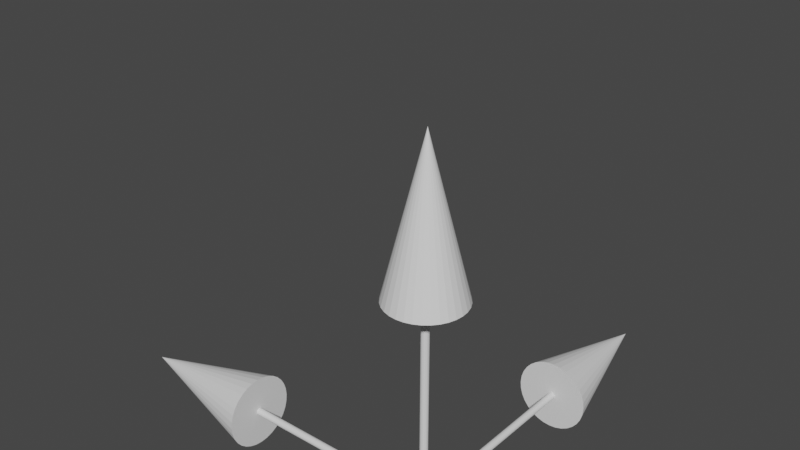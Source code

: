 # Source: axes.blend  (saved by Blender 3.0.42; exported with 4.5.12 LTS)
import bpy
from mathutils import Matrix  # noqa: F401  (used for matrix-valued properties, if any)

bpy.ops.wm.read_factory_settings(use_empty=True)
scene = bpy.context.scene
scene.name = 'Scene'

# ---- collections
col_collection = bpy.data.collections.new('Collection'); scene.collection.children.link(col_collection)

# ---- world
world_world = bpy.data.worlds.new('World'); scene.world = world_world
world_world.use_nodes = True; world_world.node_tree.nodes.clear()
_N = world_world.node_tree.nodes; _L = world_world.node_tree.links
n0 = _N.new('ShaderNodeOutputWorld'); n0.name = 'World Output'; n0.location = (300, 300)
n1 = _N.new('ShaderNodeBackground'); n1.name = 'Background'; n1.location = (10, 300)
n1.inputs[0].default_value = (0.05088, 0.05088, 0.05088, 1.0)
_L.new(n1.outputs[0], n0.inputs[0])
n0.is_active_output = True
world_world.color = (0.05088, 0.05088, 0.05088)
world_world.use_sun_shadow = False
world_world.sun_shadow_jitter_overblur = 0.0

# ---- meshes
me_cylinder = bpy.data.meshes.new('Cylinder')
me_cylinder.from_pydata([(0.0, 0.01048, 0.0), (0.0, 0.01048, 0.5807), (0.004012, 0.009686, 0.0), (0.004012, 0.009686, 0.5807), (0.007413, 0.007413, 0.0), (0.007413, 0.007413, 0.5807), (0.009686, 0.004012, 0.0), (0.009686, 0.004012, 0.5807), (0.01048, -4.583e-10, 0.0), (0.01048, -4.583e-10, 0.5807), (0.009686, -0.004012, 0.0), (0.009686, -0.004012, 0.5807), (0.007413, -0.007413, 0.0), (0.007413, -0.007413, 0.5807), (0.004012, -0.009686, 0.0), (0.004012, -0.009686, 0.5807), (-9.165e-10, -0.01048, 0.0), (-9.165e-10, -0.01048, 0.5807), (-0.004012, -0.009686, 0.0), (-0.004012, -0.009686, 0.5807), (-0.007413, -0.007413, 0.0), (-0.007413, -0.007413, 0.5807), (-0.009686, -0.004012, 0.0), (-0.009686, -0.004012, 0.5807), (-0.01048, 1.25e-10, 0.0), (-0.01048, 1.25e-10, 0.5807), (-0.009686, 0.004012, 0.0), (-0.009686, 0.004012, 0.5807), (-0.007413, 0.007413, 0.0), (-0.007413, 0.007413, 0.5807), (-0.004012, 0.009686, 0.0), (-0.004012, 0.009686, 0.5807)], [], [(0, 1, 3, 2), (2, 3, 5, 4), (4, 5, 7, 6), (6, 7, 9, 8), (8, 9, 11, 10), (10, 11, 13, 12), (12, 13, 15, 14), (14, 15, 17, 16), (16, 17, 19, 18), (18, 19, 21, 20), (20, 21, 23, 22), (22, 23, 25, 24), (24, 25, 27, 26), (26, 27, 29, 28), (3, 1, 31, 29, 27, 25, 23, 21, 19, 17, 15, 13, 11, 9, 7, 5), (28, 29, 31, 30), (30, 31, 1, 0), (0, 2, 4, 6, 8, 10, 12, 14, 16, 18, 20, 22, 24, 26, 28, 30)])
_uv = me_cylinder.uv_layers.new(name='UVMap')
_uv.uv.foreach_set('vector', [1.0, 0.5, 1.0, 1.0, 0.9375, 1.0, 0.9375, 0.5, 0.9375, 0.5, 0.9375, 1.0, 0.875, 1.0, 0.875, 0.5, 0.875, 0.5, 0.875, 1.0, 0.8125, 1.0, 0.8125, 0.5, 0.8125, 0.5, 0.8125, 1.0, 0.75, 1.0, 0.75, 0.5, 0.75, 0.5, 0.75, 1.0, 0.6875, 1.0, 0.6875, 0.5, 0.6875, 0.5, 0.6875, 1.0, 0.625, 1.0, 0.625, 0.5, 0.625, 0.5, 0.625, 1.0, 0.5625, 1.0, 0.5625, 0.5, 0.5625, 0.5, 0.5625, 1.0, 0.5, 1.0, 0.5, 0.5, 0.5, 0.5, 0.5, 1.0, 0.4375, 1.0, 0.4375, 0.5, 0.4375, 0.5, 0.4375, 1.0, 0.375, 1.0, 0.375, 0.5, 0.375, 0.5, 0.375, 1.0, 0.3125, 1.0, 0.3125, 0.5, 0.3125, 0.5, 0.3125, 1.0, 0.25, 1.0, 0.25, 0.5, 0.25, 0.5, 0.25, 1.0, 0.1875, 1.0, 0.1875, 0.5, 0.1875, 0.5, 0.1875, 1.0, 0.125, 1.0, 0.125, 0.5, 0.3418, 0.4717, 0.25, 0.49, 0.1582, 0.4717, 0.08029, 0.4197, 0.02827, 0.3418, 0.01, 0.25, 0.02827, 0.1582, 0.08029, 0.08029, 0.1582, 0.02827, 0.25, 0.01, 0.3418, 0.02827, 0.4197, 0.08029, 0.4717, 0.1582, 0.49, 0.25, 0.4717, 0.3418, 0.4197, 0.4197, 0.125, 0.5, 0.125, 1.0, 0.0625, 1.0, 0.0625, 0.5, 0.0625, 0.5, 0.0625, 1.0, 0.0, 1.0, 0.0, 0.5, 0.75, 0.49, 0.8418, 0.4717, 0.9197, 0.4197, 0.9717, 0.3418, 0.99, 0.25, 0.9717, 0.1582, 0.9197, 0.08029, 0.8418, 0.02827, 0.75, 0.01, 0.6582, 0.02827, 0.5803, 0.08029, 0.5283, 0.1582, 0.51, 0.25, 0.5283, 0.3418, 0.5803, 0.4197, 0.6582, 0.4717])
_ca = me_cylinder.color_attributes.new('Col', 'BYTE_COLOR', 'CORNER')
_ca.data.foreach_set('color', [0.0331, 0.0331, 1.0, 1.0, 0.0331, 0.0331, 1.0, 1.0, 0.0331, 0.0331, 1.0, 1.0, 0.0331, 0.0331, 1.0, 1.0, 0.0331, 0.0331, 1.0, 1.0, 0.0331, 0.0331, 1.0, 1.0, 0.0331, 0.0331, 1.0, 1.0, 0.0331, 0.0331, 1.0, 1.0, 0.0331, 0.0331, 1.0, 1.0, 0.0331, 0.0331, 1.0, 1.0, 0.0331, 0.0331, 1.0, 1.0, 0.0331, 0.0331, 1.0, 1.0, 0.0331, 0.0331, 1.0, 1.0, 0.0331, 0.0331, 1.0, 1.0, 0.0331, 0.0331, 1.0, 1.0, 0.0331, 0.0331, 1.0, 1.0, 0.0331, 0.0331, 1.0, 1.0, 0.0331, 0.0331, 1.0, 1.0, 0.0331, 0.0331, 1.0, 1.0, 0.0331, 0.0331, 1.0, 1.0, 0.0331, 0.0331, 1.0, 1.0, 0.0331, 0.0331, 1.0, 1.0, 0.0331, 0.0331, 1.0, 1.0, 0.0331, 0.0331, 1.0, 1.0, 0.0331, 0.0331, 1.0, 1.0, 0.0331, 0.0331, 1.0, 1.0, 0.0331, 0.0331, 1.0, 1.0, 0.0331, 0.0331, 1.0, 1.0, 0.0331, 0.0331, 1.0, 1.0, 0.0331, 0.0331, 1.0, 1.0, 0.0331, 0.0331, 1.0, 1.0, 0.0331, 0.0331, 1.0, 1.0, 0.0331, 0.0331, 1.0, 1.0, 0.0331, 0.0331, 1.0, 1.0, 0.0331, 0.0331, 1.0, 1.0, 0.0331, 0.0331, 1.0, 1.0, 0.0331, 0.0331, 1.0, 1.0, 0.0331, 0.0331, 1.0, 1.0, 0.0331, 0.0331, 1.0, 1.0, 0.0331, 0.0331, 1.0, 1.0, 0.0331, 0.0331, 1.0, 1.0, 0.0331, 0.0331, 1.0, 1.0, 0.0331, 0.0331, 1.0, 1.0, 0.0331, 0.0331, 1.0, 1.0, 0.0331, 0.0331, 1.0, 1.0, 0.0331, 0.0331, 1.0, 1.0, 0.0331, 0.0331, 1.0, 1.0, 0.0331, 0.0331, 1.0, 1.0, 0.0331, 0.0331, 1.0, 1.0, 0.0331, 0.0331, 1.0, 1.0, 0.0331, 0.0331, 1.0, 1.0, 0.0331, 0.0331, 1.0, 1.0, 0.0331, 0.0331, 1.0, 1.0, 0.0331, 0.0331, 1.0, 1.0, 0.0331, 0.0331, 1.0, 1.0, 0.0331, 0.0331, 1.0, 1.0, 0.0331, 0.0331, 1.0, 1.0, 0.0331, 0.0331, 1.0, 1.0, 0.0331, 0.0331, 1.0, 1.0, 0.0331, 0.0331, 1.0, 1.0, 0.0331, 0.0331, 1.0, 1.0, 0.0331, 0.0331, 1.0, 1.0, 0.0331, 0.0331, 1.0, 1.0, 0.0331, 0.0331, 1.0, 1.0, 0.0331, 0.0331, 1.0, 1.0, 0.0331, 0.0331, 1.0, 1.0, 0.0331, 0.0331, 1.0, 1.0, 0.0331, 0.0331, 1.0, 1.0, 0.0331, 0.0331, 1.0, 1.0, 0.0331, 0.0331, 1.0, 1.0, 0.0331, 0.0331, 1.0, 1.0, 0.0331, 0.0331, 1.0, 1.0, 0.0331, 0.0331, 1.0, 1.0, 0.0331, 0.0331, 1.0, 1.0, 0.0331, 0.0331, 1.0, 1.0, 0.0331, 0.0331, 1.0, 1.0, 0.0331, 0.0331, 1.0, 1.0, 0.0331, 0.0331, 1.0, 1.0, 0.0331, 0.0331, 1.0, 1.0, 0.0331, 0.0331, 1.0, 1.0, 0.0331, 0.0331, 1.0, 1.0, 0.0331, 0.0331, 1.0, 1.0, 0.0331, 0.0331, 1.0, 1.0, 0.0331, 0.0331, 1.0, 1.0, 0.0331, 0.0331, 1.0, 1.0, 0.0331, 0.0331, 1.0, 1.0, 0.0331, 0.0331, 1.0, 1.0, 0.0331, 0.0331, 1.0, 1.0, 0.0331, 0.0331, 1.0, 1.0, 0.0331, 0.0331, 1.0, 1.0, 0.0331, 0.0331, 1.0, 1.0, 0.0331, 0.0331, 1.0, 1.0, 0.0331, 0.0331, 1.0, 1.0, 0.0331, 0.0331, 1.0, 1.0, 0.0331, 0.0331, 1.0, 1.0, 0.0331, 0.0331, 1.0, 1.0])
me_cylinder.use_remesh_fix_poles = True
me_cylinder.use_remesh_preserve_attributes = False
me_cylinder.update()
me_cylinder_001 = bpy.data.meshes.new('Cylinder.001')
me_cylinder_001.from_pydata([(0.0, 0.01048, 0.0), (0.0, 0.01048, 0.5807), (0.004012, 0.009686, 0.0), (0.004012, 0.009686, 0.5807), (0.007413, 0.007413, 0.0), (0.007413, 0.007413, 0.5807), (0.009686, 0.004012, 0.0), (0.009686, 0.004012, 0.5807), (0.01048, -4.583e-10, 0.0), (0.01048, -4.583e-10, 0.5807), (0.009686, -0.004012, 0.0), (0.009686, -0.004012, 0.5807), (0.007413, -0.007413, 0.0), (0.007413, -0.007413, 0.5807), (0.004012, -0.009686, 0.0), (0.004012, -0.009686, 0.5807), (-9.165e-10, -0.01048, 0.0), (-9.165e-10, -0.01048, 0.5807), (-0.004012, -0.009686, 0.0), (-0.004012, -0.009686, 0.5807), (-0.007413, -0.007413, 0.0), (-0.007413, -0.007413, 0.5807), (-0.009686, -0.004012, 0.0), (-0.009686, -0.004012, 0.5807), (-0.01048, 1.25e-10, 0.0), (-0.01048, 1.25e-10, 0.5807), (-0.009686, 0.004012, 0.0), (-0.009686, 0.004012, 0.5807), (-0.007413, 0.007413, 0.0), (-0.007413, 0.007413, 0.5807), (-0.004012, 0.009686, 0.0), (-0.004012, 0.009686, 0.5807)], [], [(0, 1, 3, 2), (2, 3, 5, 4), (4, 5, 7, 6), (6, 7, 9, 8), (8, 9, 11, 10), (10, 11, 13, 12), (12, 13, 15, 14), (14, 15, 17, 16), (16, 17, 19, 18), (18, 19, 21, 20), (20, 21, 23, 22), (22, 23, 25, 24), (24, 25, 27, 26), (26, 27, 29, 28), (3, 1, 31, 29, 27, 25, 23, 21, 19, 17, 15, 13, 11, 9, 7, 5), (28, 29, 31, 30), (30, 31, 1, 0), (0, 2, 4, 6, 8, 10, 12, 14, 16, 18, 20, 22, 24, 26, 28, 30)])
_uv = me_cylinder_001.uv_layers.new(name='UVMap')
_uv.uv.foreach_set('vector', [1.0, 0.5, 1.0, 1.0, 0.9375, 1.0, 0.9375, 0.5, 0.9375, 0.5, 0.9375, 1.0, 0.875, 1.0, 0.875, 0.5, 0.875, 0.5, 0.875, 1.0, 0.8125, 1.0, 0.8125, 0.5, 0.8125, 0.5, 0.8125, 1.0, 0.75, 1.0, 0.75, 0.5, 0.75, 0.5, 0.75, 1.0, 0.6875, 1.0, 0.6875, 0.5, 0.6875, 0.5, 0.6875, 1.0, 0.625, 1.0, 0.625, 0.5, 0.625, 0.5, 0.625, 1.0, 0.5625, 1.0, 0.5625, 0.5, 0.5625, 0.5, 0.5625, 1.0, 0.5, 1.0, 0.5, 0.5, 0.5, 0.5, 0.5, 1.0, 0.4375, 1.0, 0.4375, 0.5, 0.4375, 0.5, 0.4375, 1.0, 0.375, 1.0, 0.375, 0.5, 0.375, 0.5, 0.375, 1.0, 0.3125, 1.0, 0.3125, 0.5, 0.3125, 0.5, 0.3125, 1.0, 0.25, 1.0, 0.25, 0.5, 0.25, 0.5, 0.25, 1.0, 0.1875, 1.0, 0.1875, 0.5, 0.1875, 0.5, 0.1875, 1.0, 0.125, 1.0, 0.125, 0.5, 0.3418, 0.4717, 0.25, 0.49, 0.1582, 0.4717, 0.08029, 0.4197, 0.02827, 0.3418, 0.01, 0.25, 0.02827, 0.1582, 0.08029, 0.08029, 0.1582, 0.02827, 0.25, 0.01, 0.3418, 0.02827, 0.4197, 0.08029, 0.4717, 0.1582, 0.49, 0.25, 0.4717, 0.3418, 0.4197, 0.4197, 0.125, 0.5, 0.125, 1.0, 0.0625, 1.0, 0.0625, 0.5, 0.0625, 0.5, 0.0625, 1.0, 0.0, 1.0, 0.0, 0.5, 0.75, 0.49, 0.8418, 0.4717, 0.9197, 0.4197, 0.9717, 0.3418, 0.99, 0.25, 0.9717, 0.1582, 0.9197, 0.08029, 0.8418, 0.02827, 0.75, 0.01, 0.6582, 0.02827, 0.5803, 0.08029, 0.5283, 0.1582, 0.51, 0.25, 0.5283, 0.3418, 0.5803, 0.4197, 0.6582, 0.4717])
_ca = me_cylinder_001.color_attributes.new('Col', 'BYTE_COLOR', 'CORNER')
_ca.data.foreach_set('color', [0.0331, 1.0, 0.0331, 1.0, 0.0331, 1.0, 0.0331, 1.0, 0.0331, 1.0, 0.0331, 1.0, 0.0331, 1.0, 0.0331, 1.0, 0.0331, 1.0, 0.0331, 1.0, 0.0331, 1.0, 0.0331, 1.0, 0.0331, 1.0, 0.0331, 1.0, 0.0331, 1.0, 0.0331, 1.0, 0.0331, 1.0, 0.0331, 1.0, 0.0331, 1.0, 0.0331, 1.0, 0.0331, 1.0, 0.0331, 1.0, 0.0331, 1.0, 0.0331, 1.0, 0.0331, 1.0, 0.0331, 1.0, 0.0331, 1.0, 0.0331, 1.0, 0.0331, 1.0, 0.0331, 1.0, 0.0331, 1.0, 0.0331, 1.0, 0.0331, 1.0, 0.0331, 1.0, 0.0331, 1.0, 0.0331, 1.0, 0.0331, 1.0, 0.0331, 1.0, 0.0331, 1.0, 0.0331, 1.0, 0.0331, 1.0, 0.0331, 1.0, 0.0331, 1.0, 0.0331, 1.0, 0.0331, 1.0, 0.0331, 1.0, 0.0331, 1.0, 0.0331, 1.0, 0.0331, 1.0, 0.0331, 1.0, 0.0331, 1.0, 0.0331, 1.0, 0.0331, 1.0, 0.0331, 1.0, 0.0331, 1.0, 0.0331, 1.0, 0.0331, 1.0, 0.0331, 1.0, 0.0331, 1.0, 0.0331, 1.0, 0.0331, 1.0, 0.0331, 1.0, 0.0331, 1.0, 0.0331, 1.0, 0.0331, 1.0, 0.0331, 1.0, 0.0331, 1.0, 0.0331, 1.0, 0.0331, 1.0, 0.0331, 1.0, 0.0331, 1.0, 0.0331, 1.0, 0.0331, 1.0, 0.0331, 1.0, 0.0331, 1.0, 0.0331, 1.0, 0.0331, 1.0, 0.0331, 1.0, 0.0331, 1.0, 0.0331, 1.0, 0.0331, 1.0, 0.0331, 1.0, 0.0331, 1.0, 0.0331, 1.0, 0.0331, 1.0, 0.0331, 1.0, 0.0331, 1.0, 0.0331, 1.0, 0.0331, 1.0, 0.0331, 1.0, 0.0331, 1.0, 0.0331, 1.0, 0.0331, 1.0, 0.0331, 1.0, 0.0331, 1.0, 0.0331, 1.0, 0.0331, 1.0, 0.0331, 1.0, 0.0331, 1.0, 0.0331, 1.0, 0.0331, 1.0, 0.0331, 1.0, 0.0331, 1.0, 0.0331, 1.0, 0.0331, 1.0, 0.0331, 1.0, 0.0331, 1.0, 0.0331, 1.0, 0.0331, 1.0, 0.0331, 1.0, 0.0331, 1.0, 0.0331, 1.0, 0.0331, 1.0, 0.0331, 1.0, 0.0331, 1.0, 0.0331, 1.0, 0.0331, 1.0, 0.0331, 1.0, 0.0331, 1.0, 0.0331, 1.0, 0.0331, 1.0, 0.0331, 1.0, 0.0331, 1.0, 0.0331, 1.0, 0.0331, 1.0, 0.0331, 1.0, 0.0331, 1.0, 0.0331, 1.0, 0.0331, 1.0, 0.0331, 1.0, 0.0331, 1.0, 0.0331, 1.0, 0.0331, 1.0, 0.0331, 1.0, 0.0331, 1.0, 0.0331, 1.0, 0.0331, 1.0, 0.0331, 1.0, 0.0331, 1.0, 0.0331, 1.0, 0.0331, 1.0, 0.0331, 1.0, 0.0331, 1.0, 0.0331, 1.0, 0.0331, 1.0, 0.0331, 1.0, 0.0331, 1.0, 0.0331, 1.0, 0.0331, 1.0, 0.0331, 1.0, 0.0331, 1.0, 0.0331, 1.0, 0.0331, 1.0, 0.0331, 1.0, 0.0331, 1.0, 0.0331, 1.0, 0.0331, 1.0, 0.0331, 1.0, 0.0331, 1.0, 0.0331, 1.0, 0.0331, 1.0, 0.0331, 1.0, 0.0331, 1.0, 0.0331, 1.0, 0.0331, 1.0, 0.0331, 1.0, 0.0331, 1.0, 0.0331, 1.0, 0.0331, 1.0, 0.0331, 1.0, 0.0331, 1.0, 0.0331, 1.0, 0.0331, 1.0, 0.0331, 1.0, 0.0331, 1.0, 0.0331, 1.0, 0.0331, 1.0, 0.0331, 1.0, 0.0331, 1.0, 0.0331, 1.0, 0.0331, 1.0, 0.0331, 1.0, 0.0331, 1.0, 0.0331, 1.0, 0.0331, 1.0, 0.0331, 1.0, 0.0331, 1.0, 0.0331, 1.0, 0.0331, 1.0, 0.0331, 1.0, 0.0331, 1.0, 0.0331, 1.0])
me_cylinder_001.use_remesh_fix_poles = True
me_cylinder_001.use_remesh_preserve_attributes = False
me_cylinder_001.update()
me_cylinder_002 = bpy.data.meshes.new('Cylinder.002')
me_cylinder_002.from_pydata([(8.991e-25, 0.01048, 0.0), (8.991e-25, 0.01048, 0.5807), (0.004012, 0.009686, 0.0), (0.004012, 0.009686, 0.5807), (0.007413, 0.007413, 0.0), (0.007413, 0.007413, 0.5807), (0.009686, 0.004012, 0.0), (0.009686, 0.004012, 0.5807), (0.01048, -4.583e-10, 0.0), (0.01048, -4.583e-10, 0.5807), (0.009686, -0.004012, 0.0), (0.009686, -0.004012, 0.5807), (0.007413, -0.007413, 0.0), (0.007413, -0.007413, 0.5807), (0.004012, -0.009686, 0.0), (0.004012, -0.009686, 0.5807), (-9.165e-10, -0.01048, 0.0), (-9.165e-10, -0.01048, 0.5807), (-0.004012, -0.009686, 0.0), (-0.004012, -0.009686, 0.5807), (-0.007413, -0.007413, 0.0), (-0.007413, -0.007413, 0.5807), (-0.009686, -0.004012, 0.0), (-0.009686, -0.004012, 0.5807), (-0.01048, 1.25e-10, 0.0), (-0.01048, 1.25e-10, 0.5807), (-0.009686, 0.004012, 0.0), (-0.009686, 0.004012, 0.5807), (-0.007413, 0.007413, 0.0), (-0.007413, 0.007413, 0.5807), (-0.004012, 0.009686, 0.0), (-0.004012, 0.009686, 0.5807)], [], [(0, 1, 3, 2), (2, 3, 5, 4), (4, 5, 7, 6), (6, 7, 9, 8), (8, 9, 11, 10), (10, 11, 13, 12), (12, 13, 15, 14), (14, 15, 17, 16), (16, 17, 19, 18), (18, 19, 21, 20), (20, 21, 23, 22), (22, 23, 25, 24), (24, 25, 27, 26), (26, 27, 29, 28), (3, 1, 31, 29, 27, 25, 23, 21, 19, 17, 15, 13, 11, 9, 7, 5), (28, 29, 31, 30), (30, 31, 1, 0), (0, 2, 4, 6, 8, 10, 12, 14, 16, 18, 20, 22, 24, 26, 28, 30)])
_uv = me_cylinder_002.uv_layers.new(name='UVMap')
_uv.uv.foreach_set('vector', [1.0, 0.5, 1.0, 1.0, 0.9375, 1.0, 0.9375, 0.5, 0.9375, 0.5, 0.9375, 1.0, 0.875, 1.0, 0.875, 0.5, 0.875, 0.5, 0.875, 1.0, 0.8125, 1.0, 0.8125, 0.5, 0.8125, 0.5, 0.8125, 1.0, 0.75, 1.0, 0.75, 0.5, 0.75, 0.5, 0.75, 1.0, 0.6875, 1.0, 0.6875, 0.5, 0.6875, 0.5, 0.6875, 1.0, 0.625, 1.0, 0.625, 0.5, 0.625, 0.5, 0.625, 1.0, 0.5625, 1.0, 0.5625, 0.5, 0.5625, 0.5, 0.5625, 1.0, 0.5, 1.0, 0.5, 0.5, 0.5, 0.5, 0.5, 1.0, 0.4375, 1.0, 0.4375, 0.5, 0.4375, 0.5, 0.4375, 1.0, 0.375, 1.0, 0.375, 0.5, 0.375, 0.5, 0.375, 1.0, 0.3125, 1.0, 0.3125, 0.5, 0.3125, 0.5, 0.3125, 1.0, 0.25, 1.0, 0.25, 0.5, 0.25, 0.5, 0.25, 1.0, 0.1875, 1.0, 0.1875, 0.5, 0.1875, 0.5, 0.1875, 1.0, 0.125, 1.0, 0.125, 0.5, 0.3418, 0.4717, 0.25, 0.49, 0.1582, 0.4717, 0.08029, 0.4197, 0.02827, 0.3418, 0.01, 0.25, 0.02827, 0.1582, 0.08029, 0.08029, 0.1582, 0.02827, 0.25, 0.01, 0.3418, 0.02827, 0.4197, 0.08029, 0.4717, 0.1582, 0.49, 0.25, 0.4717, 0.3418, 0.4197, 0.4197, 0.125, 0.5, 0.125, 1.0, 0.0625, 1.0, 0.0625, 0.5, 0.0625, 0.5, 0.0625, 1.0, 0.0, 1.0, 0.0, 0.5, 0.75, 0.49, 0.8418, 0.4717, 0.9197, 0.4197, 0.9717, 0.3418, 0.99, 0.25, 0.9717, 0.1582, 0.9197, 0.08029, 0.8418, 0.02827, 0.75, 0.01, 0.6582, 0.02827, 0.5803, 0.08029, 0.5283, 0.1582, 0.51, 0.25, 0.5283, 0.3418, 0.5803, 0.4197, 0.6582, 0.4717])
_ca = me_cylinder_002.color_attributes.new('Col', 'BYTE_COLOR', 'CORNER')
_ca.data.foreach_set('color', [1.0, 0.0331, 0.0331, 1.0, 1.0, 0.0331, 0.0331, 1.0, 1.0, 0.0331, 0.0331, 1.0, 1.0, 0.0331, 0.0331, 1.0, 1.0, 0.0331, 0.0331, 1.0, 1.0, 0.0331, 0.0331, 1.0, 1.0, 0.0331, 0.0331, 1.0, 1.0, 0.0331, 0.0331, 1.0, 1.0, 0.0331, 0.0331, 1.0, 1.0, 0.0331, 0.0331, 1.0, 1.0, 0.0331, 0.0331, 1.0, 1.0, 0.0331, 0.0331, 1.0, 1.0, 0.0331, 0.0331, 1.0, 1.0, 0.0331, 0.0331, 1.0, 1.0, 0.0331, 0.0331, 1.0, 1.0, 0.0331, 0.0331, 1.0, 1.0, 0.0331, 0.0331, 1.0, 1.0, 0.0331, 0.0331, 1.0, 1.0, 0.0331, 0.0331, 1.0, 1.0, 0.0331, 0.0331, 1.0, 1.0, 0.0331, 0.0331, 1.0, 1.0, 0.0331, 0.0331, 1.0, 1.0, 0.0331, 0.0331, 1.0, 1.0, 0.0331, 0.0331, 1.0, 1.0, 0.0331, 0.0331, 1.0, 1.0, 0.0331, 0.0331, 1.0, 1.0, 0.0331, 0.0331, 1.0, 1.0, 0.0331, 0.0331, 1.0, 1.0, 0.0331, 0.0331, 1.0, 1.0, 0.0331, 0.0331, 1.0, 1.0, 0.0331, 0.0331, 1.0, 1.0, 0.0331, 0.0331, 1.0, 1.0, 0.0331, 0.0331, 1.0, 1.0, 0.0331, 0.0331, 1.0, 1.0, 0.0331, 0.0331, 1.0, 1.0, 0.0331, 0.0331, 1.0, 1.0, 0.0331, 0.0331, 1.0, 1.0, 0.0331, 0.0331, 1.0, 1.0, 0.0331, 0.0331, 1.0, 1.0, 0.0331, 0.0331, 1.0, 1.0, 0.0331, 0.0331, 1.0, 1.0, 0.0331, 0.0331, 1.0, 1.0, 0.0331, 0.0331, 1.0, 1.0, 0.0331, 0.0331, 1.0, 1.0, 0.0331, 0.0331, 1.0, 1.0, 0.0331, 0.0331, 1.0, 1.0, 0.0331, 0.0331, 1.0, 1.0, 0.0331, 0.0331, 1.0, 1.0, 0.0331, 0.0331, 1.0, 1.0, 0.0331, 0.0331, 1.0, 1.0, 0.0331, 0.0331, 1.0, 1.0, 0.0331, 0.0331, 1.0, 1.0, 0.0331, 0.0331, 1.0, 1.0, 0.0331, 0.0331, 1.0, 1.0, 0.0331, 0.0331, 1.0, 1.0, 0.0331, 0.0331, 1.0, 1.0, 0.0331, 0.0331, 1.0, 1.0, 0.0331, 0.0331, 1.0, 1.0, 0.0331, 0.0331, 1.0, 1.0, 0.0331, 0.0331, 1.0, 1.0, 0.0331, 0.0331, 1.0, 1.0, 0.0331, 0.0331, 1.0, 1.0, 0.0331, 0.0331, 1.0, 1.0, 0.0331, 0.0331, 1.0, 1.0, 0.0331, 0.0331, 1.0, 1.0, 0.0331, 0.0331, 1.0, 1.0, 0.0331, 0.0331, 1.0, 1.0, 0.0331, 0.0331, 1.0, 1.0, 0.0331, 0.0331, 1.0, 1.0, 0.0331, 0.0331, 1.0, 1.0, 0.0331, 0.0331, 1.0, 1.0, 0.0331, 0.0331, 1.0, 1.0, 0.0331, 0.0331, 1.0, 1.0, 0.0331, 0.0331, 1.0, 1.0, 0.0331, 0.0331, 1.0, 1.0, 0.0331, 0.0331, 1.0, 1.0, 0.0331, 0.0331, 1.0, 1.0, 0.0331, 0.0331, 1.0, 1.0, 0.0331, 0.0331, 1.0, 1.0, 0.0331, 0.0331, 1.0, 1.0, 0.0331, 0.0331, 1.0, 1.0, 0.0331, 0.0331, 1.0, 1.0, 0.0331, 0.0331, 1.0, 1.0, 0.0331, 0.0331, 1.0, 1.0, 0.0331, 0.0331, 1.0, 1.0, 0.0331, 0.0331, 1.0, 1.0, 0.0331, 0.0331, 1.0, 1.0, 0.0331, 0.0331, 1.0, 1.0, 0.0331, 0.0331, 1.0, 1.0, 0.0331, 0.0331, 1.0, 1.0, 0.0331, 0.0331, 1.0, 1.0, 0.0331, 0.0331, 1.0, 1.0, 0.0331, 0.0331, 1.0, 1.0, 0.0331, 0.0331, 1.0, 1.0, 0.0331, 0.0331, 1.0, 1.0, 0.0331, 0.0331, 1.0])
me_cylinder_002.use_remesh_fix_poles = True
me_cylinder_002.use_remesh_preserve_attributes = False
me_cylinder_002.update()
me_cylinder_003 = bpy.data.meshes.new('Cylinder.003')
me_cylinder_003.from_pydata([(0.0, 0.1048, 0.5807), (0.02045, 0.1028, 0.5807), (0.0, 0.0, 1.0), (-0.02045, 0.1028, 0.5807), (-0.04012, 0.09686, 0.5807), (-0.05824, 0.08717, 0.5807), (-0.07413, 0.07413, 0.5807), (-0.08717, 0.05824, 0.5807), (-0.09686, 0.04012, 0.5807), (-0.1028, 0.02045, 0.5807), (-0.1048, 1.25e-09, 0.5807), (-0.1028, -0.02045, 0.5807), (-0.09686, -0.04012, 0.5807), (-0.08717, -0.05824, 0.5807), (-0.07413, -0.07413, 0.5807), (-0.05824, -0.08717, 0.5807), (-0.04012, -0.09686, 0.5807), (-0.02045, -0.1028, 0.5807), (-9.165e-09, -0.1048, 0.5807), (0.02045, -0.1028, 0.5807), (0.04012, -0.09686, 0.5807), (0.05824, -0.08717, 0.5807), (0.07413, -0.07413, 0.5807), (0.08717, -0.05824, 0.5807), (0.09686, -0.04012, 0.5807), (0.1028, -0.02045, 0.5807), (0.1048, -4.583e-09, 0.5807), (0.1028, 0.02045, 0.5807), (0.09686, 0.04012, 0.5807), (0.08717, 0.05824, 0.5807), (0.07413, 0.07413, 0.5807), (0.05824, 0.08717, 0.5807), (0.04012, 0.09686, 0.5807)], [], [(0, 1, 32, 31, 30, 29, 28, 27, 26, 25, 24, 23, 22, 21, 20, 19, 18, 17, 16, 15, 14, 13, 12, 11, 10, 9, 8, 7, 6, 5, 4, 3), (0, 2, 1), (3, 2, 0), (4, 2, 3), (5, 2, 4), (6, 2, 5), (7, 2, 6), (8, 2, 7), (9, 2, 8), (10, 2, 9), (11, 2, 10), (12, 2, 11), (13, 2, 12), (14, 2, 13), (15, 2, 14), (16, 2, 15), (17, 2, 16), (18, 2, 17), (19, 2, 18), (20, 2, 19), (21, 2, 20), (22, 2, 21), (23, 2, 22), (24, 2, 23), (25, 2, 24), (26, 2, 25), (27, 2, 26), (28, 2, 27), (29, 2, 28), (30, 2, 29), (31, 2, 30), (32, 2, 31), (1, 2, 32)])
_uv = me_cylinder_003.uv_layers.new(name='UVMap')
_uv.uv.foreach_set('vector', [0.75, 0.49, 0.7968, 0.4854, 0.8418, 0.4717, 0.8833, 0.4496, 0.9197, 0.4197, 0.9496, 0.3833, 0.9717, 0.3418, 0.9854, 0.2968, 0.99, 0.25, 0.9854, 0.2032, 0.9717, 0.1582, 0.9496, 0.1167, 0.9197, 0.08029, 0.8833, 0.05045, 0.8418, 0.02827, 0.7968, 0.01461, 0.75, 0.01, 0.7032, 0.01461, 0.6582, 0.02827, 0.6167, 0.05045, 0.5803, 0.08029, 0.5504, 0.1167, 0.5283, 0.1582, 0.5146, 0.2032, 0.51, 0.25, 0.5146, 0.2968, 0.5283, 0.3418, 0.5504, 0.3833, 0.5803, 0.4197, 0.6167, 0.4496, 0.6582, 0.4717, 0.7032, 0.4854, 0.25, 0.49, 0.25, 0.25, 0.2968, 0.4854, 0.2032, 0.4854, 0.25, 0.25, 0.25, 0.49, 0.1582, 0.4717, 0.25, 0.25, 0.2032, 0.4854, 0.1167, 0.4496, 0.25, 0.25, 0.1582, 0.4717, 0.08029, 0.4197, 0.25, 0.25, 0.1167, 0.4496, 0.05045, 0.3833, 0.25, 0.25, 0.08029, 0.4197, 0.02827, 0.3418, 0.25, 0.25, 0.05045, 0.3833, 0.01461, 0.2968, 0.25, 0.25, 0.02827, 0.3418, 0.01, 0.25, 0.25, 0.25, 0.01461, 0.2968, 0.01461, 0.2032, 0.25, 0.25, 0.01, 0.25, 0.02827, 0.1582, 0.25, 0.25, 0.01461, 0.2032, 0.05045, 0.1167, 0.25, 0.25, 0.02827, 0.1582, 0.08029, 0.08029, 0.25, 0.25, 0.05045, 0.1167, 0.1167, 0.05045, 0.25, 0.25, 0.08029, 0.08029, 0.1582, 0.02827, 0.25, 0.25, 0.1167, 0.05045, 0.2032, 0.01461, 0.25, 0.25, 0.1582, 0.02827, 0.25, 0.01, 0.25, 0.25, 0.2032, 0.01461, 0.2968, 0.01461, 0.25, 0.25, 0.25, 0.01, 0.3418, 0.02827, 0.25, 0.25, 0.2968, 0.01461, 0.3833, 0.05045, 0.25, 0.25, 0.3418, 0.02827, 0.4197, 0.08029, 0.25, 0.25, 0.3833, 0.05045, 0.4496, 0.1167, 0.25, 0.25, 0.4197, 0.08029, 0.4717, 0.1582, 0.25, 0.25, 0.4496, 0.1167, 0.4854, 0.2032, 0.25, 0.25, 0.4717, 0.1582, 0.49, 0.25, 0.25, 0.25, 0.4854, 0.2032, 0.4854, 0.2968, 0.25, 0.25, 0.49, 0.25, 0.4717, 0.3418, 0.25, 0.25, 0.4854, 0.2968, 0.4496, 0.3833, 0.25, 0.25, 0.4717, 0.3418, 0.4197, 0.4197, 0.25, 0.25, 0.4496, 0.3833, 0.3833, 0.4496, 0.25, 0.25, 0.4197, 0.4197, 0.3418, 0.4717, 0.25, 0.25, 0.3833, 0.4496, 0.2968, 0.4854, 0.25, 0.25, 0.3418, 0.4717])
_ca = me_cylinder_003.color_attributes.new('Col', 'BYTE_COLOR', 'CORNER')
_ca.data.foreach_set('color', [0.0331, 1.0, 0.0331, 1.0, 0.0331, 1.0, 0.0331, 1.0, 0.0331, 1.0, 0.0331, 1.0, 0.0331, 1.0, 0.0331, 1.0, 0.0331, 1.0, 0.0331, 1.0, 0.0331, 1.0, 0.0331, 1.0, 0.0331, 1.0, 0.0331, 1.0, 0.0331, 1.0, 0.0331, 1.0, 0.0331, 1.0, 0.0331, 1.0, 0.0331, 1.0, 0.0331, 1.0, 0.0331, 1.0, 0.0331, 1.0, 0.0331, 1.0, 0.0331, 1.0, 0.0331, 1.0, 0.0331, 1.0, 0.0331, 1.0, 0.0331, 1.0, 0.0331, 1.0, 0.0331, 1.0, 0.0331, 1.0, 0.0331, 1.0, 0.0331, 1.0, 0.0331, 1.0, 0.0331, 1.0, 0.0331, 1.0, 0.0331, 1.0, 0.0331, 1.0, 0.0331, 1.0, 0.0331, 1.0, 0.0331, 1.0, 0.0331, 1.0, 0.0331, 1.0, 0.0331, 1.0, 0.0331, 1.0, 0.0331, 1.0, 0.0331, 1.0, 0.0331, 1.0, 0.0331, 1.0, 0.0331, 1.0, 0.0331, 1.0, 0.0331, 1.0, 0.0331, 1.0, 0.0331, 1.0, 0.0331, 1.0, 0.0331, 1.0, 0.0331, 1.0, 0.0331, 1.0, 0.0331, 1.0, 0.0331, 1.0, 0.0331, 1.0, 0.0331, 1.0, 0.0331, 1.0, 0.0331, 1.0, 0.0331, 1.0, 0.0331, 1.0, 0.0331, 1.0, 0.0331, 1.0, 0.0331, 1.0, 0.0331, 1.0, 0.0331, 1.0, 0.0331, 1.0, 0.0331, 1.0, 0.0331, 1.0, 0.0331, 1.0, 0.0331, 1.0, 0.0331, 1.0, 0.0331, 1.0, 0.0331, 1.0, 0.0331, 1.0, 0.0331, 1.0, 0.0331, 1.0, 0.0331, 1.0, 0.0331, 1.0, 0.0331, 1.0, 0.0331, 1.0, 0.0331, 1.0, 0.0331, 1.0, 0.0331, 1.0, 0.0331, 1.0, 0.0331, 1.0, 0.0331, 1.0, 0.0331, 1.0, 0.0331, 1.0, 0.0331, 1.0, 0.0331, 1.0, 0.0331, 1.0, 0.0331, 1.0, 0.0331, 1.0, 0.0331, 1.0, 0.0331, 1.0, 0.0331, 1.0, 0.0331, 1.0, 0.0331, 1.0, 0.0331, 1.0, 0.0331, 1.0, 0.0331, 1.0, 0.0331, 1.0, 0.0331, 1.0, 0.0331, 1.0, 0.0331, 1.0, 0.0331, 1.0, 0.0331, 1.0, 0.0331, 1.0, 0.0331, 1.0, 0.0331, 1.0, 0.0331, 1.0, 0.0331, 1.0, 0.0331, 1.0, 0.0331, 1.0, 0.0331, 1.0, 0.0331, 1.0, 0.0331, 1.0, 0.0331, 1.0, 0.0331, 1.0, 0.0331, 1.0, 0.0331, 1.0, 0.0331, 1.0, 0.0331, 1.0, 0.0331, 1.0, 0.0331, 1.0, 0.0331, 1.0, 0.0331, 1.0, 0.0331, 1.0, 0.0331, 1.0, 0.0331, 1.0, 0.0331, 1.0, 0.0331, 1.0, 0.0331, 1.0, 0.0331, 1.0, 0.0331, 1.0, 0.0331, 1.0, 0.0331, 1.0, 0.0331, 1.0, 0.0331, 1.0, 0.0331, 1.0, 0.0331, 1.0, 0.0331, 1.0, 0.0331, 1.0, 0.0331, 1.0, 0.0331, 1.0, 0.0331, 1.0, 0.0331, 1.0, 0.0331, 1.0, 0.0331, 1.0, 0.0331, 1.0, 0.0331, 1.0, 0.0331, 1.0, 0.0331, 1.0, 0.0331, 1.0, 0.0331, 1.0, 0.0331, 1.0, 0.0331, 1.0, 0.0331, 1.0, 0.0331, 1.0, 0.0331, 1.0, 0.0331, 1.0, 0.0331, 1.0, 0.0331, 1.0, 0.0331, 1.0, 0.0331, 1.0, 0.0331, 1.0, 0.0331, 1.0, 0.0331, 1.0, 0.0331, 1.0, 0.0331, 1.0, 0.0331, 1.0, 0.0331, 1.0, 0.0331, 1.0, 0.0331, 1.0, 0.0331, 1.0, 0.0331, 1.0, 0.0331, 1.0, 0.0331, 1.0, 0.0331, 1.0, 0.0331, 1.0, 0.0331, 1.0, 0.0331, 1.0, 0.0331, 1.0, 0.0331, 1.0, 0.0331, 1.0, 0.0331, 1.0, 0.0331, 1.0, 0.0331, 1.0, 0.0331, 1.0, 0.0331, 1.0, 0.0331, 1.0, 0.0331, 1.0, 0.0331, 1.0, 0.0331, 1.0, 0.0331, 1.0, 0.0331, 1.0, 0.0331, 1.0, 0.0331, 1.0, 0.0331, 1.0, 0.0331, 1.0, 0.0331, 1.0, 0.0331, 1.0, 0.0331, 1.0, 0.0331, 1.0, 0.0331, 1.0, 0.0331, 1.0, 0.0331, 1.0, 0.0331, 1.0, 0.0331, 1.0, 0.0331, 1.0, 0.0331, 1.0, 0.0331, 1.0, 0.0331, 1.0, 0.0331, 1.0, 0.0331, 1.0, 0.0331, 1.0, 0.0331, 1.0, 0.0331, 1.0, 0.0331, 1.0, 0.0331, 1.0, 0.0331, 1.0, 0.0331, 1.0, 0.0331, 1.0, 0.0331, 1.0, 0.0331, 1.0, 0.0331, 1.0, 0.0331, 1.0, 0.0331, 1.0, 0.0331, 1.0, 0.0331, 1.0, 0.0331, 1.0, 0.0331, 1.0, 0.0331, 1.0, 0.0331, 1.0, 0.0331, 1.0, 0.0331, 1.0, 0.0331, 1.0, 0.0331, 1.0, 0.0331, 1.0, 0.0331, 1.0, 0.0331, 1.0, 0.0331, 1.0, 0.0331, 1.0, 0.0331, 1.0, 0.0331, 1.0, 0.0331, 1.0, 0.0331, 1.0, 0.0331, 1.0, 0.0331, 1.0, 0.0331, 1.0])
me_cylinder_003.use_remesh_fix_poles = True
me_cylinder_003.use_remesh_preserve_attributes = False
me_cylinder_003.update()
me_cylinder_004 = bpy.data.meshes.new('Cylinder.004')
me_cylinder_004.from_pydata([(0.0, 0.1048, 0.5807), (0.02045, 0.1028, 0.5807), (0.0, 0.0, 1.0), (-0.02045, 0.1028, 0.5807), (-0.04012, 0.09686, 0.5807), (-0.05824, 0.08717, 0.5807), (-0.07413, 0.07413, 0.5807), (-0.08717, 0.05824, 0.5807), (-0.09686, 0.04012, 0.5807), (-0.1028, 0.02045, 0.5807), (-0.1048, 1.25e-09, 0.5807), (-0.1028, -0.02045, 0.5807), (-0.09686, -0.04012, 0.5807), (-0.08717, -0.05824, 0.5807), (-0.07413, -0.07413, 0.5807), (-0.05824, -0.08717, 0.5807), (-0.04012, -0.09686, 0.5807), (-0.02045, -0.1028, 0.5807), (-9.165e-09, -0.1048, 0.5807), (0.02045, -0.1028, 0.5807), (0.04012, -0.09686, 0.5807), (0.05824, -0.08717, 0.5807), (0.07413, -0.07413, 0.5807), (0.08717, -0.05824, 0.5807), (0.09686, -0.04012, 0.5807), (0.1028, -0.02045, 0.5807), (0.1048, -4.583e-09, 0.5807), (0.1028, 0.02045, 0.5807), (0.09686, 0.04012, 0.5807), (0.08717, 0.05824, 0.5807), (0.07413, 0.07413, 0.5807), (0.05824, 0.08717, 0.5807), (0.04012, 0.09686, 0.5807)], [], [(0, 1, 32, 31, 30, 29, 28, 27, 26, 25, 24, 23, 22, 21, 20, 19, 18, 17, 16, 15, 14, 13, 12, 11, 10, 9, 8, 7, 6, 5, 4, 3), (0, 2, 1), (3, 2, 0), (4, 2, 3), (5, 2, 4), (6, 2, 5), (7, 2, 6), (8, 2, 7), (9, 2, 8), (10, 2, 9), (11, 2, 10), (12, 2, 11), (13, 2, 12), (14, 2, 13), (15, 2, 14), (16, 2, 15), (17, 2, 16), (18, 2, 17), (19, 2, 18), (20, 2, 19), (21, 2, 20), (22, 2, 21), (23, 2, 22), (24, 2, 23), (25, 2, 24), (26, 2, 25), (27, 2, 26), (28, 2, 27), (29, 2, 28), (30, 2, 29), (31, 2, 30), (32, 2, 31), (1, 2, 32)])
_uv = me_cylinder_004.uv_layers.new(name='UVMap')
_uv.uv.foreach_set('vector', [0.75, 0.49, 0.7968, 0.4854, 0.8418, 0.4717, 0.8833, 0.4496, 0.9197, 0.4197, 0.9496, 0.3833, 0.9717, 0.3418, 0.9854, 0.2968, 0.99, 0.25, 0.9854, 0.2032, 0.9717, 0.1582, 0.9496, 0.1167, 0.9197, 0.08029, 0.8833, 0.05045, 0.8418, 0.02827, 0.7968, 0.01461, 0.75, 0.01, 0.7032, 0.01461, 0.6582, 0.02827, 0.6167, 0.05045, 0.5803, 0.08029, 0.5504, 0.1167, 0.5283, 0.1582, 0.5146, 0.2032, 0.51, 0.25, 0.5146, 0.2968, 0.5283, 0.3418, 0.5504, 0.3833, 0.5803, 0.4197, 0.6167, 0.4496, 0.6582, 0.4717, 0.7032, 0.4854, 0.25, 0.49, 0.25, 0.25, 0.2968, 0.4854, 0.2032, 0.4854, 0.25, 0.25, 0.25, 0.49, 0.1582, 0.4717, 0.25, 0.25, 0.2032, 0.4854, 0.1167, 0.4496, 0.25, 0.25, 0.1582, 0.4717, 0.08029, 0.4197, 0.25, 0.25, 0.1167, 0.4496, 0.05045, 0.3833, 0.25, 0.25, 0.08029, 0.4197, 0.02827, 0.3418, 0.25, 0.25, 0.05045, 0.3833, 0.01461, 0.2968, 0.25, 0.25, 0.02827, 0.3418, 0.01, 0.25, 0.25, 0.25, 0.01461, 0.2968, 0.01461, 0.2032, 0.25, 0.25, 0.01, 0.25, 0.02827, 0.1582, 0.25, 0.25, 0.01461, 0.2032, 0.05045, 0.1167, 0.25, 0.25, 0.02827, 0.1582, 0.08029, 0.08029, 0.25, 0.25, 0.05045, 0.1167, 0.1167, 0.05045, 0.25, 0.25, 0.08029, 0.08029, 0.1582, 0.02827, 0.25, 0.25, 0.1167, 0.05045, 0.2032, 0.01461, 0.25, 0.25, 0.1582, 0.02827, 0.25, 0.01, 0.25, 0.25, 0.2032, 0.01461, 0.2968, 0.01461, 0.25, 0.25, 0.25, 0.01, 0.3418, 0.02827, 0.25, 0.25, 0.2968, 0.01461, 0.3833, 0.05045, 0.25, 0.25, 0.3418, 0.02827, 0.4197, 0.08029, 0.25, 0.25, 0.3833, 0.05045, 0.4496, 0.1167, 0.25, 0.25, 0.4197, 0.08029, 0.4717, 0.1582, 0.25, 0.25, 0.4496, 0.1167, 0.4854, 0.2032, 0.25, 0.25, 0.4717, 0.1582, 0.49, 0.25, 0.25, 0.25, 0.4854, 0.2032, 0.4854, 0.2968, 0.25, 0.25, 0.49, 0.25, 0.4717, 0.3418, 0.25, 0.25, 0.4854, 0.2968, 0.4496, 0.3833, 0.25, 0.25, 0.4717, 0.3418, 0.4197, 0.4197, 0.25, 0.25, 0.4496, 0.3833, 0.3833, 0.4496, 0.25, 0.25, 0.4197, 0.4197, 0.3418, 0.4717, 0.25, 0.25, 0.3833, 0.4496, 0.2968, 0.4854, 0.25, 0.25, 0.3418, 0.4717])
_ca = me_cylinder_004.color_attributes.new('Col', 'BYTE_COLOR', 'CORNER')
_ca.data.foreach_set('color', [0.0331, 0.0331, 1.0, 1.0, 0.0331, 0.0331, 1.0, 1.0, 0.0331, 0.0331, 1.0, 1.0, 0.0331, 0.0331, 1.0, 1.0, 0.0331, 0.0331, 1.0, 1.0, 0.0331, 0.0331, 1.0, 1.0, 0.0331, 0.0331, 1.0, 1.0, 0.0331, 0.0331, 1.0, 1.0, 0.0331, 0.0331, 1.0, 1.0, 0.0331, 0.0331, 1.0, 1.0, 0.0331, 0.0331, 1.0, 1.0, 0.0331, 0.0331, 1.0, 1.0, 0.0331, 0.0331, 1.0, 1.0, 0.0331, 0.0331, 1.0, 1.0, 0.0331, 0.0331, 1.0, 1.0, 0.0331, 0.0331, 1.0, 1.0, 0.0331, 0.0331, 1.0, 1.0, 0.0331, 0.0331, 1.0, 1.0, 0.0331, 0.0331, 1.0, 1.0, 0.0331, 0.0331, 1.0, 1.0, 0.0331, 0.0331, 1.0, 1.0, 0.0331, 0.0331, 1.0, 1.0, 0.0331, 0.0331, 1.0, 1.0, 0.0331, 0.0331, 1.0, 1.0, 0.0331, 0.0331, 1.0, 1.0, 0.0331, 0.0331, 1.0, 1.0, 0.0331, 0.0331, 1.0, 1.0, 0.0331, 0.0331, 1.0, 1.0, 0.0331, 0.0331, 1.0, 1.0, 0.0331, 0.0331, 1.0, 1.0, 0.0331, 0.0331, 1.0, 1.0, 0.0331, 0.0331, 1.0, 1.0, 0.0331, 0.0331, 1.0, 1.0, 0.0331, 0.0331, 1.0, 1.0, 0.0331, 0.0331, 1.0, 1.0, 0.0331, 0.0331, 1.0, 1.0, 0.0331, 0.0331, 1.0, 1.0, 0.0331, 0.0331, 1.0, 1.0, 0.0331, 0.0331, 1.0, 1.0, 0.0331, 0.0331, 1.0, 1.0, 0.0331, 0.0331, 1.0, 1.0, 0.0331, 0.0331, 1.0, 1.0, 0.0331, 0.0331, 1.0, 1.0, 0.0331, 0.0331, 1.0, 1.0, 0.0331, 0.0331, 1.0, 1.0, 0.0331, 0.0331, 1.0, 1.0, 0.0331, 0.0331, 1.0, 1.0, 0.0331, 0.0331, 1.0, 1.0, 0.0331, 0.0331, 1.0, 1.0, 0.0331, 0.0331, 1.0, 1.0, 0.0331, 0.0331, 1.0, 1.0, 0.0331, 0.0331, 1.0, 1.0, 0.0331, 0.0331, 1.0, 1.0, 0.0331, 0.0331, 1.0, 1.0, 0.0331, 0.0331, 1.0, 1.0, 0.0331, 0.0331, 1.0, 1.0, 0.0331, 0.0331, 1.0, 1.0, 0.0331, 0.0331, 1.0, 1.0, 0.0331, 0.0331, 1.0, 1.0, 0.0331, 0.0331, 1.0, 1.0, 0.0331, 0.0331, 1.0, 1.0, 0.0331, 0.0331, 1.0, 1.0, 0.0331, 0.0331, 1.0, 1.0, 0.0331, 0.0331, 1.0, 1.0, 0.0331, 0.0331, 1.0, 1.0, 0.0331, 0.0331, 1.0, 1.0, 0.0331, 0.0331, 1.0, 1.0, 0.0331, 0.0331, 1.0, 1.0, 0.0331, 0.0331, 1.0, 1.0, 0.0331, 0.0331, 1.0, 1.0, 0.0331, 0.0331, 1.0, 1.0, 0.0331, 0.0331, 1.0, 1.0, 0.0331, 0.0331, 1.0, 1.0, 0.0331, 0.0331, 1.0, 1.0, 0.0331, 0.0331, 1.0, 1.0, 0.0331, 0.0331, 1.0, 1.0, 0.0331, 0.0331, 1.0, 1.0, 0.0331, 0.0331, 1.0, 1.0, 0.0331, 0.0331, 1.0, 1.0, 0.0331, 0.0331, 1.0, 1.0, 0.0331, 0.0331, 1.0, 1.0, 0.0331, 0.0331, 1.0, 1.0, 0.0331, 0.0331, 1.0, 1.0, 0.0331, 0.0331, 1.0, 1.0, 0.0331, 0.0331, 1.0, 1.0, 0.0331, 0.0331, 1.0, 1.0, 0.0331, 0.0331, 1.0, 1.0, 0.0331, 0.0331, 1.0, 1.0, 0.0331, 0.0331, 1.0, 1.0, 0.0331, 0.0331, 1.0, 1.0, 0.0331, 0.0331, 1.0, 1.0, 0.0331, 0.0331, 1.0, 1.0, 0.0331, 0.0331, 1.0, 1.0, 0.0331, 0.0331, 1.0, 1.0, 0.0331, 0.0331, 1.0, 1.0, 0.0331, 0.0331, 1.0, 1.0, 0.0331, 0.0331, 1.0, 1.0, 0.0331, 0.0331, 1.0, 1.0, 0.0331, 0.0331, 1.0, 1.0, 0.0331, 0.0331, 1.0, 1.0, 0.0331, 0.0331, 1.0, 1.0, 0.0331, 0.0331, 1.0, 1.0, 0.0331, 0.0331, 1.0, 1.0, 0.0331, 0.0331, 1.0, 1.0, 0.0331, 0.0331, 1.0, 1.0, 0.0331, 0.0331, 1.0, 1.0, 0.0331, 0.0331, 1.0, 1.0, 0.0331, 0.0331, 1.0, 1.0, 0.0331, 0.0331, 1.0, 1.0, 0.0331, 0.0331, 1.0, 1.0, 0.0331, 0.0331, 1.0, 1.0, 0.0331, 0.0331, 1.0, 1.0, 0.0331, 0.0331, 1.0, 1.0, 0.0331, 0.0331, 1.0, 1.0, 0.0331, 0.0331, 1.0, 1.0, 0.0331, 0.0331, 1.0, 1.0, 0.0331, 0.0331, 1.0, 1.0, 0.0331, 0.0331, 1.0, 1.0, 0.0331, 0.0331, 1.0, 1.0, 0.0331, 0.0331, 1.0, 1.0, 0.0331, 0.0331, 1.0, 1.0, 0.0331, 0.0331, 1.0, 1.0, 0.0331, 0.0331, 1.0, 1.0, 0.0331, 0.0331, 1.0, 1.0, 0.0331, 0.0331, 1.0, 1.0, 0.0331, 0.0331, 1.0, 1.0, 0.0331, 0.0331, 1.0, 1.0, 0.0331, 0.0331, 1.0, 1.0])
me_cylinder_004.use_remesh_fix_poles = True
me_cylinder_004.use_remesh_preserve_attributes = False
me_cylinder_004.update()
me_cylinder_005 = bpy.data.meshes.new('Cylinder.005')
me_cylinder_005.from_pydata([(8.991e-24, 0.1048, 0.5807), (0.02045, 0.1028, 0.5807), (3.702e-29, 0.0, 1.0), (-0.02045, 0.1028, 0.5807), (-0.04012, 0.09686, 0.5807), (-0.05824, 0.08717, 0.5807), (-0.07413, 0.07413, 0.5807), (-0.08717, 0.05824, 0.5807), (-0.09686, 0.04012, 0.5807), (-0.1028, 0.02045, 0.5807), (-0.1048, 1.25e-09, 0.5807), (-0.1028, -0.02045, 0.5807), (-0.09686, -0.04012, 0.5807), (-0.08717, -0.05824, 0.5807), (-0.07413, -0.07413, 0.5807), (-0.05824, -0.08717, 0.5807), (-0.04012, -0.09686, 0.5807), (-0.02045, -0.1028, 0.5807), (-9.165e-09, -0.1048, 0.5807), (0.02045, -0.1028, 0.5807), (0.04012, -0.09686, 0.5807), (0.05824, -0.08717, 0.5807), (0.07413, -0.07413, 0.5807), (0.08717, -0.05824, 0.5807), (0.09686, -0.04012, 0.5807), (0.1028, -0.02045, 0.5807), (0.1048, -4.583e-09, 0.5807), (0.1028, 0.02045, 0.5807), (0.09686, 0.04012, 0.5807), (0.08717, 0.05824, 0.5807), (0.07413, 0.07413, 0.5807), (0.05824, 0.08717, 0.5807), (0.04012, 0.09686, 0.5807)], [], [(0, 1, 32, 31, 30, 29, 28, 27, 26, 25, 24, 23, 22, 21, 20, 19, 18, 17, 16, 15, 14, 13, 12, 11, 10, 9, 8, 7, 6, 5, 4, 3), (0, 2, 1), (3, 2, 0), (4, 2, 3), (5, 2, 4), (6, 2, 5), (7, 2, 6), (8, 2, 7), (9, 2, 8), (10, 2, 9), (11, 2, 10), (12, 2, 11), (13, 2, 12), (14, 2, 13), (15, 2, 14), (16, 2, 15), (17, 2, 16), (18, 2, 17), (19, 2, 18), (20, 2, 19), (21, 2, 20), (22, 2, 21), (23, 2, 22), (24, 2, 23), (25, 2, 24), (26, 2, 25), (27, 2, 26), (28, 2, 27), (29, 2, 28), (30, 2, 29), (31, 2, 30), (32, 2, 31), (1, 2, 32)])
_uv = me_cylinder_005.uv_layers.new(name='UVMap')
_uv.uv.foreach_set('vector', [0.75, 0.49, 0.7968, 0.4854, 0.8418, 0.4717, 0.8833, 0.4496, 0.9197, 0.4197, 0.9496, 0.3833, 0.9717, 0.3418, 0.9854, 0.2968, 0.99, 0.25, 0.9854, 0.2032, 0.9717, 0.1582, 0.9496, 0.1167, 0.9197, 0.08029, 0.8833, 0.05045, 0.8418, 0.02827, 0.7968, 0.01461, 0.75, 0.01, 0.7032, 0.01461, 0.6582, 0.02827, 0.6167, 0.05045, 0.5803, 0.08029, 0.5504, 0.1167, 0.5283, 0.1582, 0.5146, 0.2032, 0.51, 0.25, 0.5146, 0.2968, 0.5283, 0.3418, 0.5504, 0.3833, 0.5803, 0.4197, 0.6167, 0.4496, 0.6582, 0.4717, 0.7032, 0.4854, 0.25, 0.49, 0.25, 0.25, 0.2968, 0.4854, 0.2032, 0.4854, 0.25, 0.25, 0.25, 0.49, 0.1582, 0.4717, 0.25, 0.25, 0.2032, 0.4854, 0.1167, 0.4496, 0.25, 0.25, 0.1582, 0.4717, 0.08029, 0.4197, 0.25, 0.25, 0.1167, 0.4496, 0.05045, 0.3833, 0.25, 0.25, 0.08029, 0.4197, 0.02827, 0.3418, 0.25, 0.25, 0.05045, 0.3833, 0.01461, 0.2968, 0.25, 0.25, 0.02827, 0.3418, 0.01, 0.25, 0.25, 0.25, 0.01461, 0.2968, 0.01461, 0.2032, 0.25, 0.25, 0.01, 0.25, 0.02827, 0.1582, 0.25, 0.25, 0.01461, 0.2032, 0.05045, 0.1167, 0.25, 0.25, 0.02827, 0.1582, 0.08029, 0.08029, 0.25, 0.25, 0.05045, 0.1167, 0.1167, 0.05045, 0.25, 0.25, 0.08029, 0.08029, 0.1582, 0.02827, 0.25, 0.25, 0.1167, 0.05045, 0.2032, 0.01461, 0.25, 0.25, 0.1582, 0.02827, 0.25, 0.01, 0.25, 0.25, 0.2032, 0.01461, 0.2968, 0.01461, 0.25, 0.25, 0.25, 0.01, 0.3418, 0.02827, 0.25, 0.25, 0.2968, 0.01461, 0.3833, 0.05045, 0.25, 0.25, 0.3418, 0.02827, 0.4197, 0.08029, 0.25, 0.25, 0.3833, 0.05045, 0.4496, 0.1167, 0.25, 0.25, 0.4197, 0.08029, 0.4717, 0.1582, 0.25, 0.25, 0.4496, 0.1167, 0.4854, 0.2032, 0.25, 0.25, 0.4717, 0.1582, 0.49, 0.25, 0.25, 0.25, 0.4854, 0.2032, 0.4854, 0.2968, 0.25, 0.25, 0.49, 0.25, 0.4717, 0.3418, 0.25, 0.25, 0.4854, 0.2968, 0.4496, 0.3833, 0.25, 0.25, 0.4717, 0.3418, 0.4197, 0.4197, 0.25, 0.25, 0.4496, 0.3833, 0.3833, 0.4496, 0.25, 0.25, 0.4197, 0.4197, 0.3418, 0.4717, 0.25, 0.25, 0.3833, 0.4496, 0.2968, 0.4854, 0.25, 0.25, 0.3418, 0.4717])
_ca = me_cylinder_005.color_attributes.new('Col', 'BYTE_COLOR', 'CORNER')
_ca.data.foreach_set('color', [1.0, 0.0331, 0.0331, 1.0, 1.0, 0.0331, 0.0331, 1.0, 1.0, 0.0331, 0.0331, 1.0, 1.0, 0.0331, 0.0331, 1.0, 1.0, 0.0331, 0.0331, 1.0, 1.0, 0.0331, 0.0331, 1.0, 1.0, 0.0331, 0.0331, 1.0, 1.0, 0.0331, 0.0331, 1.0, 1.0, 0.0331, 0.0331, 1.0, 1.0, 0.0331, 0.0331, 1.0, 1.0, 0.0331, 0.0331, 1.0, 1.0, 0.0331, 0.0331, 1.0, 1.0, 0.0331, 0.0331, 1.0, 1.0, 0.0331, 0.0331, 1.0, 1.0, 0.0331, 0.0331, 1.0, 1.0, 0.0331, 0.0331, 1.0, 1.0, 0.0331, 0.0331, 1.0, 1.0, 0.0331, 0.0331, 1.0, 1.0, 0.0331, 0.0331, 1.0, 1.0, 0.0331, 0.0331, 1.0, 1.0, 0.0331, 0.0331, 1.0, 1.0, 0.0331, 0.0331, 1.0, 1.0, 0.0331, 0.0331, 1.0, 1.0, 0.0331, 0.0331, 1.0, 1.0, 0.0331, 0.0331, 1.0, 1.0, 0.0331, 0.0331, 1.0, 1.0, 0.0331, 0.0331, 1.0, 1.0, 0.0331, 0.0331, 1.0, 1.0, 0.0331, 0.0331, 1.0, 1.0, 0.0331, 0.0331, 1.0, 1.0, 0.0331, 0.0331, 1.0, 1.0, 0.0331, 0.0331, 1.0, 1.0, 0.0331, 0.0331, 1.0, 1.0, 0.0331, 0.0331, 1.0, 1.0, 0.0331, 0.0331, 1.0, 1.0, 0.0331, 0.0331, 1.0, 1.0, 0.0331, 0.0331, 1.0, 1.0, 0.0331, 0.0331, 1.0, 1.0, 0.0331, 0.0331, 1.0, 1.0, 0.0331, 0.0331, 1.0, 1.0, 0.0331, 0.0331, 1.0, 1.0, 0.0331, 0.0331, 1.0, 1.0, 0.0331, 0.0331, 1.0, 1.0, 0.0331, 0.0331, 1.0, 1.0, 0.0331, 0.0331, 1.0, 1.0, 0.0331, 0.0331, 1.0, 1.0, 0.0331, 0.0331, 1.0, 1.0, 0.0331, 0.0331, 1.0, 1.0, 0.0331, 0.0331, 1.0, 1.0, 0.0331, 0.0331, 1.0, 1.0, 0.0331, 0.0331, 1.0, 1.0, 0.0331, 0.0331, 1.0, 1.0, 0.0331, 0.0331, 1.0, 1.0, 0.0331, 0.0331, 1.0, 1.0, 0.0331, 0.0331, 1.0, 1.0, 0.0331, 0.0331, 1.0, 1.0, 0.0331, 0.0331, 1.0, 1.0, 0.0331, 0.0331, 1.0, 1.0, 0.0331, 0.0331, 1.0, 1.0, 0.0331, 0.0331, 1.0, 1.0, 0.0331, 0.0331, 1.0, 1.0, 0.0331, 0.0331, 1.0, 1.0, 0.0331, 0.0331, 1.0, 1.0, 0.0331, 0.0331, 1.0, 1.0, 0.0331, 0.0331, 1.0, 1.0, 0.0331, 0.0331, 1.0, 1.0, 0.0331, 0.0331, 1.0, 1.0, 0.0331, 0.0331, 1.0, 1.0, 0.0331, 0.0331, 1.0, 1.0, 0.0331, 0.0331, 1.0, 1.0, 0.0331, 0.0331, 1.0, 1.0, 0.0331, 0.0331, 1.0, 1.0, 0.0331, 0.0331, 1.0, 1.0, 0.0331, 0.0331, 1.0, 1.0, 0.0331, 0.0331, 1.0, 1.0, 0.0331, 0.0331, 1.0, 1.0, 0.0331, 0.0331, 1.0, 1.0, 0.0331, 0.0331, 1.0, 1.0, 0.0331, 0.0331, 1.0, 1.0, 0.0331, 0.0331, 1.0, 1.0, 0.0331, 0.0331, 1.0, 1.0, 0.0331, 0.0331, 1.0, 1.0, 0.0331, 0.0331, 1.0, 1.0, 0.0331, 0.0331, 1.0, 1.0, 0.0331, 0.0331, 1.0, 1.0, 0.0331, 0.0331, 1.0, 1.0, 0.0331, 0.0331, 1.0, 1.0, 0.0331, 0.0331, 1.0, 1.0, 0.0331, 0.0331, 1.0, 1.0, 0.0331, 0.0331, 1.0, 1.0, 0.0331, 0.0331, 1.0, 1.0, 0.0331, 0.0331, 1.0, 1.0, 0.0331, 0.0331, 1.0, 1.0, 0.0331, 0.0331, 1.0, 1.0, 0.0331, 0.0331, 1.0, 1.0, 0.0331, 0.0331, 1.0, 1.0, 0.0331, 0.0331, 1.0, 1.0, 0.0331, 0.0331, 1.0, 1.0, 0.0331, 0.0331, 1.0, 1.0, 0.0331, 0.0331, 1.0, 1.0, 0.0331, 0.0331, 1.0, 1.0, 0.0331, 0.0331, 1.0, 1.0, 0.0331, 0.0331, 1.0, 1.0, 0.0331, 0.0331, 1.0, 1.0, 0.0331, 0.0331, 1.0, 1.0, 0.0331, 0.0331, 1.0, 1.0, 0.0331, 0.0331, 1.0, 1.0, 0.0331, 0.0331, 1.0, 1.0, 0.0331, 0.0331, 1.0, 1.0, 0.0331, 0.0331, 1.0, 1.0, 0.0331, 0.0331, 1.0, 1.0, 0.0331, 0.0331, 1.0, 1.0, 0.0331, 0.0331, 1.0, 1.0, 0.0331, 0.0331, 1.0, 1.0, 0.0331, 0.0331, 1.0, 1.0, 0.0331, 0.0331, 1.0, 1.0, 0.0331, 0.0331, 1.0, 1.0, 0.0331, 0.0331, 1.0, 1.0, 0.0331, 0.0331, 1.0, 1.0, 0.0331, 0.0331, 1.0, 1.0, 0.0331, 0.0331, 1.0, 1.0, 0.0331, 0.0331, 1.0, 1.0, 0.0331, 0.0331, 1.0, 1.0, 0.0331, 0.0331, 1.0, 1.0, 0.0331, 0.0331, 1.0, 1.0, 0.0331, 0.0331, 1.0, 1.0, 0.0331, 0.0331, 1.0, 1.0, 0.0331, 0.0331, 1.0])
me_cylinder_005.use_remesh_fix_poles = True
me_cylinder_005.use_remesh_preserve_attributes = False
me_cylinder_005.update()

# ---- objects
ob_yaxis = bpy.data.objects.new('Yaxis', me_cylinder)
ob_zaxis = bpy.data.objects.new('Zaxis', me_cylinder_001)
ob_xaxis = bpy.data.objects.new('Xaxis', me_cylinder_002)
ob_zcone = bpy.data.objects.new('Zcone', me_cylinder_003)
ob_ycone = bpy.data.objects.new('Ycone', me_cylinder_004)
ob_xcone = bpy.data.objects.new('Xcone', me_cylinder_005)
ob_axes = bpy.data.objects.new('Axes', None)

# ---- transforms, parenting, visibility, modifiers, constraints
ob_yaxis.parent = ob_axes
ob_yaxis.location = (0.0, 0.0, 0.0)
ob_zaxis.parent = ob_axes
ob_zaxis.location = (0.0, 0.0, 0.0)
ob_zaxis.rotation_euler = (4.712, -0.0, 0.0)
ob_xaxis.parent = ob_axes
ob_xaxis.location = (0.0, 0.0, 0.0)
ob_xaxis.rotation_euler = (4.712, 3.821e-15, 1.571)
ob_zcone.parent = ob_axes
ob_zcone.location = (0.0, 0.0, 0.0)
ob_zcone.rotation_euler = (4.712, -0.0, 0.0)
ob_ycone.parent = ob_axes
ob_ycone.location = (0.0, 0.0, 0.0)
ob_xcone.parent = ob_axes
ob_xcone.location = (0.0, 0.0, 0.0)
ob_xcone.rotation_euler = (4.712, 3.821e-15, 1.571)
ob_axes.location = (0.0, 0.0, 0.0)

# ---- collection membership
col_collection.objects.link(ob_yaxis)
col_collection.objects.link(ob_zaxis)
col_collection.objects.link(ob_xaxis)
col_collection.objects.link(ob_zcone)
col_collection.objects.link(ob_ycone)
col_collection.objects.link(ob_xcone)
col_collection.objects.link(ob_axes)

# ---- scene / render settings (as saved in the file)
scene.frame_start = 1; scene.frame_end = 250; scene.frame_set(1)
scene.render.engine = 'BLENDER_EEVEE_NEXT'
scene.cycles.sampling_pattern = 'TABULATED_SOBOL'
scene.cycles.use_light_tree = False
scene.view_settings.view_transform = 'Filmic'
bpy.context.view_layer.update()

# ---- added for rendering (the .blend has no active camera and no usable light): camera, sun
cam_auto = bpy.data.cameras.new('AutoCamera')
cam_auto.lens = 50.0
cam_auto.sensor_width = 36.0
cam_auto.clip_end = 1000.0
ob_auto_camera = bpy.data.objects.new('AutoCamera', cam_auto)
scene.collection.objects.link(ob_auto_camera)
ob_auto_camera.location = (1.32296, -1.67706, 1.86401)
ob_auto_camera.rotation_euler = (1.09748, -7.21219e-08, 0.694738)
scene.camera = ob_auto_camera
light_auto_sun = bpy.data.lights.new('AutoSun', 'SUN')
light_auto_sun.energy = 3.0
light_auto_sun.angle = 0.0523599
ob_auto_sun = bpy.data.objects.new('AutoSun', light_auto_sun)
scene.collection.objects.link(ob_auto_sun)
ob_auto_sun.rotation_euler = (0.872665, 0.174533, 0.523599)
bpy.context.view_layer.update()
